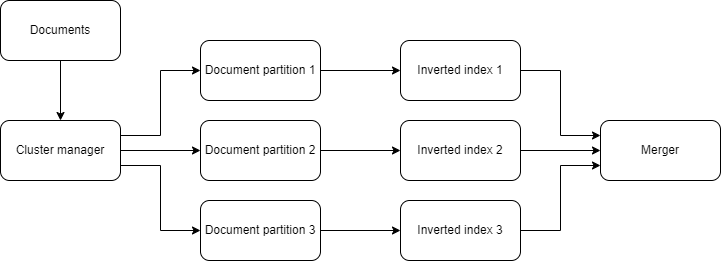

The diagram above was exported from draw.io. Its source (the exported page's mxGraphModel, read from the mxfile embedded in the PNG):
<mxGraphModel dx="882" dy="596" grid="1" gridSize="10" guides="1" tooltips="1" connect="1" arrows="1" fold="1" page="1" pageScale="1" pageWidth="850" pageHeight="1100" math="0" shadow="0">
  <root>
    <mxCell id="0" />
    <mxCell id="1" parent="0" />
    <mxCell id="12nJAnWYhsMqt3iqN0e7-11" style="edgeStyle=orthogonalEdgeStyle;rounded=0;orthogonalLoop=1;jettySize=auto;html=1;exitX=0.5;exitY=1;exitDx=0;exitDy=0;entryX=0.5;entryY=0;entryDx=0;entryDy=0;" edge="1" parent="1" source="12nJAnWYhsMqt3iqN0e7-1" target="12nJAnWYhsMqt3iqN0e7-2">
      <mxGeometry relative="1" as="geometry" />
    </mxCell>
    <mxCell id="12nJAnWYhsMqt3iqN0e7-1" value="Documents" style="rounded=1;whiteSpace=wrap;html=1;" vertex="1" parent="1">
      <mxGeometry x="40" y="40" width="120" height="60" as="geometry" />
    </mxCell>
    <mxCell id="12nJAnWYhsMqt3iqN0e7-12" style="edgeStyle=orthogonalEdgeStyle;rounded=0;orthogonalLoop=1;jettySize=auto;html=1;exitX=1;exitY=0.25;exitDx=0;exitDy=0;entryX=0;entryY=0.5;entryDx=0;entryDy=0;" edge="1" parent="1" source="12nJAnWYhsMqt3iqN0e7-2" target="12nJAnWYhsMqt3iqN0e7-3">
      <mxGeometry relative="1" as="geometry" />
    </mxCell>
    <mxCell id="12nJAnWYhsMqt3iqN0e7-13" style="edgeStyle=orthogonalEdgeStyle;rounded=0;orthogonalLoop=1;jettySize=auto;html=1;exitX=1;exitY=0.5;exitDx=0;exitDy=0;entryX=0;entryY=0.5;entryDx=0;entryDy=0;" edge="1" parent="1" source="12nJAnWYhsMqt3iqN0e7-2" target="12nJAnWYhsMqt3iqN0e7-5">
      <mxGeometry relative="1" as="geometry" />
    </mxCell>
    <mxCell id="12nJAnWYhsMqt3iqN0e7-14" style="edgeStyle=orthogonalEdgeStyle;rounded=0;orthogonalLoop=1;jettySize=auto;html=1;exitX=1;exitY=0.75;exitDx=0;exitDy=0;entryX=0;entryY=0.5;entryDx=0;entryDy=0;" edge="1" parent="1" source="12nJAnWYhsMqt3iqN0e7-2" target="12nJAnWYhsMqt3iqN0e7-6">
      <mxGeometry relative="1" as="geometry" />
    </mxCell>
    <mxCell id="12nJAnWYhsMqt3iqN0e7-2" value="Cluster manager" style="rounded=1;whiteSpace=wrap;html=1;" vertex="1" parent="1">
      <mxGeometry x="40" y="160" width="120" height="60" as="geometry" />
    </mxCell>
    <mxCell id="12nJAnWYhsMqt3iqN0e7-15" style="edgeStyle=orthogonalEdgeStyle;rounded=0;orthogonalLoop=1;jettySize=auto;html=1;exitX=1;exitY=0.5;exitDx=0;exitDy=0;entryX=0;entryY=0.5;entryDx=0;entryDy=0;" edge="1" parent="1" source="12nJAnWYhsMqt3iqN0e7-3" target="12nJAnWYhsMqt3iqN0e7-7">
      <mxGeometry relative="1" as="geometry" />
    </mxCell>
    <mxCell id="12nJAnWYhsMqt3iqN0e7-3" value="Document partition 1" style="rounded=1;whiteSpace=wrap;html=1;" vertex="1" parent="1">
      <mxGeometry x="240" y="80" width="120" height="60" as="geometry" />
    </mxCell>
    <mxCell id="12nJAnWYhsMqt3iqN0e7-16" style="edgeStyle=orthogonalEdgeStyle;rounded=0;orthogonalLoop=1;jettySize=auto;html=1;exitX=1;exitY=0.5;exitDx=0;exitDy=0;entryX=0;entryY=0.5;entryDx=0;entryDy=0;" edge="1" parent="1" source="12nJAnWYhsMqt3iqN0e7-5" target="12nJAnWYhsMqt3iqN0e7-8">
      <mxGeometry relative="1" as="geometry" />
    </mxCell>
    <mxCell id="12nJAnWYhsMqt3iqN0e7-5" value="Document partition 2" style="rounded=1;whiteSpace=wrap;html=1;" vertex="1" parent="1">
      <mxGeometry x="240" y="160" width="120" height="60" as="geometry" />
    </mxCell>
    <mxCell id="12nJAnWYhsMqt3iqN0e7-17" style="edgeStyle=orthogonalEdgeStyle;rounded=0;orthogonalLoop=1;jettySize=auto;html=1;exitX=1;exitY=0.5;exitDx=0;exitDy=0;entryX=0;entryY=0.5;entryDx=0;entryDy=0;" edge="1" parent="1" source="12nJAnWYhsMqt3iqN0e7-6" target="12nJAnWYhsMqt3iqN0e7-9">
      <mxGeometry relative="1" as="geometry" />
    </mxCell>
    <mxCell id="12nJAnWYhsMqt3iqN0e7-6" value="Document partition 3" style="rounded=1;whiteSpace=wrap;html=1;" vertex="1" parent="1">
      <mxGeometry x="240" y="240" width="120" height="60" as="geometry" />
    </mxCell>
    <mxCell id="12nJAnWYhsMqt3iqN0e7-18" style="edgeStyle=orthogonalEdgeStyle;rounded=0;orthogonalLoop=1;jettySize=auto;html=1;exitX=1;exitY=0.5;exitDx=0;exitDy=0;entryX=0;entryY=0.25;entryDx=0;entryDy=0;" edge="1" parent="1" source="12nJAnWYhsMqt3iqN0e7-7" target="12nJAnWYhsMqt3iqN0e7-10">
      <mxGeometry relative="1" as="geometry" />
    </mxCell>
    <mxCell id="12nJAnWYhsMqt3iqN0e7-7" value="Inverted index 1" style="rounded=1;whiteSpace=wrap;html=1;" vertex="1" parent="1">
      <mxGeometry x="440" y="80" width="120" height="60" as="geometry" />
    </mxCell>
    <mxCell id="12nJAnWYhsMqt3iqN0e7-19" style="edgeStyle=orthogonalEdgeStyle;rounded=0;orthogonalLoop=1;jettySize=auto;html=1;exitX=1;exitY=0.5;exitDx=0;exitDy=0;" edge="1" parent="1" source="12nJAnWYhsMqt3iqN0e7-8" target="12nJAnWYhsMqt3iqN0e7-10">
      <mxGeometry relative="1" as="geometry" />
    </mxCell>
    <mxCell id="12nJAnWYhsMqt3iqN0e7-8" value="Inverted index 2" style="rounded=1;whiteSpace=wrap;html=1;" vertex="1" parent="1">
      <mxGeometry x="440" y="160" width="120" height="60" as="geometry" />
    </mxCell>
    <mxCell id="12nJAnWYhsMqt3iqN0e7-20" style="edgeStyle=orthogonalEdgeStyle;rounded=0;orthogonalLoop=1;jettySize=auto;html=1;exitX=1;exitY=0.5;exitDx=0;exitDy=0;entryX=0;entryY=0.75;entryDx=0;entryDy=0;" edge="1" parent="1" source="12nJAnWYhsMqt3iqN0e7-9" target="12nJAnWYhsMqt3iqN0e7-10">
      <mxGeometry relative="1" as="geometry" />
    </mxCell>
    <mxCell id="12nJAnWYhsMqt3iqN0e7-9" value="Inverted index 3" style="rounded=1;whiteSpace=wrap;html=1;" vertex="1" parent="1">
      <mxGeometry x="440" y="240" width="120" height="60" as="geometry" />
    </mxCell>
    <mxCell id="12nJAnWYhsMqt3iqN0e7-10" value="Merger" style="rounded=1;whiteSpace=wrap;html=1;" vertex="1" parent="1">
      <mxGeometry x="640" y="160" width="120" height="60" as="geometry" />
    </mxCell>
  </root>
</mxGraphModel>